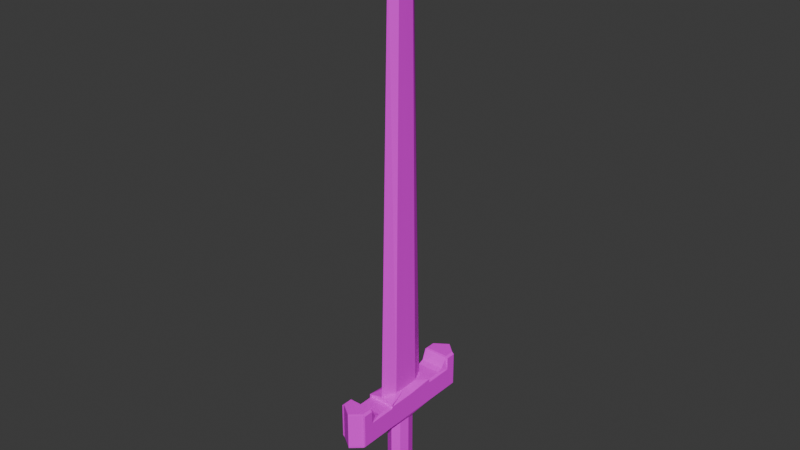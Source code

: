 # Source: sword.blend  (saved by Blender 4.3.34; exported with 4.5.12 LTS)
import bpy
from mathutils import Matrix  # noqa: F401  (used for matrix-valued properties, if any)

bpy.ops.wm.read_factory_settings(use_empty=True)
scene = bpy.context.scene
scene.name = 'Scene'

# ---- collections
col_collection = bpy.data.collections.new('Collection'); scene.collection.children.link(col_collection)

# ---- images (referenced by path relative to the original .blend; pixels are not part of the script)
import os
ASSET_DIR = os.environ.get("B2B_ASSET_DIR", "")  # directory of the original .blend (textures are referenced by path, not embedded)
HERE = os.path.dirname(os.path.abspath(__file__))  # packed textures are extracted next to this script under _unpacked/

def load_image(name, relpath, width, height, colorspace="sRGB"):
    """Load a texture the original file referenced (path relative to the .blend, or extracted next to this script)."""
    p = next((c for c in (os.path.join(HERE, relpath), os.path.join(ASSET_DIR, relpath)) if relpath and os.path.exists(c)), "")
    if p:
        img = bpy.data.images.load(p, check_existing=True)
        img.name = name
    else:  # same state as the original file: an image datablock whose file is absent (Cycles renders it pink)
        img = bpy.data.images.new(name, width, height)
        img.source = "FILE"
        img.filepath = "//" + (relpath or name)
    img.colorspace_settings.name = colorspace
    return img
img_hotpandagradientpalette_png = load_image('hotpandagradientpalette.png', 'hotpandagradientpalette.png', 1024, 1024, 'sRGB')

# ---- materials (node trees are filled in below, after node groups)
mat_material = bpy.data.materials.new('Material')
mat_material.alpha_threshold = 0.0
mat_material.roughness = 0.5
mat_material.line_color = (0.0, 0.0, 0.0, 1.0)

# ---- material node trees
mat_material.use_nodes = True; mat_material.node_tree.nodes.clear()
_N = mat_material.node_tree.nodes; _L = mat_material.node_tree.links
n0 = _N.new('ShaderNodeOutputMaterial'); n0.name = 'Material Output'; n0.location = (300, 300)
n1 = _N.new('ShaderNodeBsdfPrincipled'); n1.name = 'Principled BSDF'; n1.location = (10, 300)
n1.inputs[3].default_value = 1.45
n2 = _N.new('ShaderNodeTexImage'); n2.name = 'Image Texture'; n2.location = (-280, 280)
n2.image = img_hotpandagradientpalette_png
_L.new(n1.outputs[0], n0.inputs[0])
_L.new(n2.outputs[0], n1.inputs[0])
n0.is_active_output = True

# ---- world
world_world = bpy.data.worlds.new('World'); scene.world = world_world
world_world.use_nodes = True; world_world.node_tree.nodes.clear()
_N = world_world.node_tree.nodes; _L = world_world.node_tree.links
n0 = _N.new('ShaderNodeOutputWorld'); n0.name = 'World Output'; n0.location = (300, 300)
n1 = _N.new('ShaderNodeBackground'); n1.name = 'Background'; n1.location = (10, 300)
n1.inputs[0].default_value = (0.05088, 0.05088, 0.05088, 1.0)
_L.new(n1.outputs[0], n0.inputs[0])
n0.is_active_output = True
world_world.color = (0.05088, 0.05088, 0.05088)
world_world.sun_shadow_jitter_overblur = 0.0

# ---- meshes
me_cube_001 = bpy.data.meshes.new('Cube.001')
me_cube_001.from_pydata([(-0.01877, -0.2211, 0.02015), (-0.01016, -0.1448, 1.0), (-0.02495, 0.0, 0.02015), (-0.01016, 0.1448, 1.0), (0.02511, 0.0, 0.02015), (0.01117, -0.1448, 1.0), (0.002383, 0.3377, 0.02015), (0.01117, 0.1448, 1.0), (0.002383, -0.3377, 0.02015), (0.001625, 0.2842, 1.0), (0.01894, -0.2211, 0.02015), (0.001625, -0.2842, 1.0), (0.01894, 0.2211, 0.02015), (-0.01016, 0.0, 1.035), (-0.01877, 0.2211, 0.02015), (0.01117, 0.0, 1.035), (0.001625, 0.0, 1.056), (-0.01241, -0.2547, 0.2201), (-0.01241, 0.2547, 0.2201), (0.01306, 0.2547, 0.2201), (0.01306, -0.2547, 0.2201), (0.001663, -0.5, 0.2201), (0.001663, 0.5, 0.2201), (0.01306, 0.0, 0.2201), (-0.01241, 0.0, 0.2201), (0.002632, -0.5, 0.2108), (0.002632, 0.5, 0.2108), (0.025, 0.0, 0.2108), (-0.025, 0.0, 0.2108), (0.002632, -0.5, 0.1656), (0.002632, 0.5, 0.1656), (-0.01409, 0.1679, 0.1586), (0.01454, 0.1679, 0.1586), (0.01454, -0.1679, 0.1586), (0.001968, -0.2564, 0.1586), (0.001968, 0.2564, 0.1586), (0.01923, 0.0, 0.1586), (-0.01878, 0.0, 0.1586), (-0.01409, -0.1679, 0.1586), (-0.01409, 0.1679, 0.02766), (0.01454, 0.1679, 0.02766), (0.01454, -0.1679, 0.02766), (0.001968, -0.2564, 0.02766), (0.001968, 0.2564, 0.02766), (0.01923, 0.0, 0.02766), (-0.01878, 0.0, 0.02766), (-0.01409, -0.1679, 0.02766), (0.002632, -1.364, 0.2108), (0.002632, 1.364, 0.2108), (-0.01877, -0.2211, 0.0056), (-0.01191, -0.2204, -0.001281), (-0.01807, 1.455e-11, -0.001281), (-0.02495, 0.0, 0.0056), (0.01823, -1.455e-11, -0.001281), (0.02511, 0.0, 0.0056), (0.001554, 0.2946, -0.001281), (0.002383, 0.3377, 0.0056), (0.001554, -0.2946, -0.001281), (0.002383, -0.3377, 0.0056), (0.01894, -0.2211, 0.0056), (0.01207, -0.2205, -0.001281), (0.01894, 0.2211, 0.0056), (0.01207, 0.2205, -0.001281), (-0.01877, 0.2211, 0.0056), (-0.01191, 0.2204, -0.001281), (0.002632, 1.011, 0.1656), (0.002632, -1.014, 0.1656), (-0.02142, 1.197, 0.1692), (-0.02142, 1.194, 0.1656), (-0.025, 1.194, 0.1692), (-0.02142, 0.5, 0.2108), (-0.025, 0.5, 0.2072), (-0.025, 0.4964, 0.2108), (-0.025, 0.5, 0.2144), (0.025, 0.5, 0.2072), (0.02142, 0.5, 0.2108), (0.025, 0.5, 0.2144), (0.025, 0.4964, 0.2108), (0.02142, -0.5, 0.2108), (0.025, -0.5, 0.2072), (0.025, -0.4964, 0.2108), (0.025, -0.5, 0.2144), (-0.025, -0.5, 0.2072), (-0.02142, -0.5, 0.2108), (-0.025, -0.5, 0.2144), (-0.025, -0.4964, 0.2108), (-0.025, 0.5, 0.1692), (-0.02151, 0.5, 0.1648), (0.02151, 0.5, 0.1648), (0.025, 0.5, 0.1692), (0.025, -0.5, 0.1692), (0.02151, -0.5, 0.1648), (0.025, 0.0, 0.1692), (0.02272, 0.0, 0.1629), (-0.025, 0.0, 0.1692), (-0.02262, 0.0, 0.1629), (-0.02151, -0.5, 0.1648), (-0.025, -0.5, 0.1692), (-0.025, 1.194, 0.2108), (-0.02142, 1.197, 0.2108), (0.025, -1.194, 0.2108), (0.02142, -1.197, 0.2108), (0.02142, 1.197, 0.2108), (0.025, 1.194, 0.2108), (-0.02142, -1.197, 0.2108), (-0.025, -1.194, 0.2108), (-0.02142, -1.194, 0.1656), (-0.02142, -1.197, 0.1692), (-0.025, -1.194, 0.1692), (0.025, 1.194, 0.1692), (0.02142, 1.194, 0.1656), (0.02142, 1.197, 0.1692), (0.025, -1.194, 0.1692), (0.02142, -1.197, 0.1692), (0.02142, -1.194, 0.1656), (0.002632, -1.36, 0.1656), (0.002632, -1.364, 0.1692), (0.002632, 1.364, 0.1692), (0.002632, 1.36, 0.1656), (-0.02142, 1.011, 0.1656), (-0.025, 1.011, 0.1692), (0.02142, 0.7896, 0.2108), (0.025, 1.015, 0.2072), (0.02142, 0.893, 0.2144), (0.002632, 0.7896, 0.2108), (0.002632, 0.893, 0.2144), (-0.02142, 0.7896, 0.2108), (-0.02142, 0.893, 0.2144), (-0.025, 1.015, 0.2072), (0.02142, 1.011, 0.1656), (0.025, 1.011, 0.1692), (0.02142, -0.7925, 0.2108), (0.02142, -0.8959, 0.2144), (0.025, -1.017, 0.2072), (0.002632, -0.8959, 0.2144), (0.002632, -0.7925, 0.2108), (0.02142, -1.014, 0.1656), (0.025, -1.014, 0.1692), (-0.025, -1.014, 0.1692), (-0.02142, -1.014, 0.1656), (-0.025, -1.017, 0.2072), (-0.02142, -0.8959, 0.2144), (-0.02142, -0.7925, 0.2108), (0.002632, -1.017, 0.2341), (0.002632, -1.014, 0.2305), (0.002632, -1.364, 0.2305), (0.002632, -1.36, 0.2341), (-0.02142, 1.197, 0.2305), (-0.025, 1.194, 0.2305), (-0.02142, 1.194, 0.2341), (0.002632, 1.36, 0.2341), (0.002632, 1.364, 0.2305), (-0.02142, -1.197, 0.2305), (-0.02142, -1.194, 0.2341), (-0.025, -1.194, 0.2305), (0.025, -1.194, 0.2305), (0.02142, -1.194, 0.2341), (0.02142, -1.197, 0.2305), (0.02142, 1.197, 0.2305), (0.02142, 1.194, 0.2341), (0.025, 1.194, 0.2305), (0.025, 1.015, 0.2305), (0.02142, 1.015, 0.2341), (0.02142, 1.011, 0.2305), (-0.025, 1.015, 0.2305), (-0.02142, 1.011, 0.2305), (-0.02142, 1.015, 0.2341), (0.002632, 1.011, 0.2305), (0.002632, 1.015, 0.2341), (0.02142, -1.014, 0.2305), (0.02142, -1.017, 0.2341), (0.025, -1.017, 0.2305), (-0.025, -1.017, 0.2305), (-0.02142, -1.017, 0.2341), (-0.02142, -1.014, 0.2305)], [], [(24, 13, 3, 18), (22, 9, 7, 19), (23, 15, 5, 20), (21, 11, 1, 17), (8, 0, 49, 58), (16, 13, 1, 11), (15, 16, 11, 5), (12, 4, 54, 61), (20, 5, 11, 21), (18, 3, 9, 22), (10, 8, 58, 59), (7, 9, 16, 15), (9, 3, 13, 16), (4, 10, 59, 54), (19, 7, 15, 23), (17, 1, 13, 24), (82, 97, 138, 140), (27, 23, 20, 81, 80), (26, 22, 19, 76, 75), (25, 21, 17, 84, 83), (97, 82, 85, 28, 94), (78, 25, 135, 131), (89, 74, 77, 27, 92), (70, 26, 124, 126), (86, 71, 128, 120), (28, 24, 18, 73, 72), (90, 79, 133, 137), (117, 48, 102, 111), (120, 128, 98, 69), (113, 101, 47, 116), (74, 89, 130, 122), (25, 83, 142, 135), (34, 29, 96, 38), (88, 30, 65, 129), (37, 95, 87, 31), (36, 93, 91, 33), (96, 29, 66, 139), (38, 96, 95, 37), (29, 91, 136, 66), (32, 88, 93, 36), (45, 37, 31, 39), (43, 35, 32, 40), (44, 36, 33, 41), (42, 34, 38, 46), (41, 33, 34, 42), (39, 31, 35, 43), (40, 32, 36, 44), (46, 38, 37, 45), (39, 43, 6, 14), (42, 46, 0, 8), (43, 40, 12, 6), (40, 44, 4, 12), (41, 42, 8, 10), (44, 41, 10, 4), (45, 39, 14, 2), (46, 45, 2, 0), (102, 48, 151, 158), (6, 12, 61, 56), (2, 14, 63, 52), (14, 6, 56, 63), (0, 2, 52, 49), (58, 49, 50, 57), (54, 59, 60, 53), (56, 61, 62, 55), (52, 63, 64, 51), (59, 58, 57, 60), (63, 56, 55, 64), (61, 54, 53, 62), (49, 52, 51, 50), (57, 50, 51, 64, 55, 62, 53, 60), (104, 47, 145, 152), (100, 133, 171, 155), (65, 119, 68, 118), (66, 136, 114, 115), (143, 173, 153, 146), (125, 123, 163, 167), (122, 103, 160, 161), (140, 105, 154, 172), (129, 65, 118, 110), (122, 130, 109, 103), (47, 101, 157, 145), (26, 75, 121, 124), (94, 28, 72, 71, 86), (35, 30, 88, 32), (31, 87, 30, 35), (77, 76, 19, 23, 27), (70, 73, 18, 22, 26), (78, 81, 20, 21, 25), (85, 84, 17, 24, 28), (48, 99, 147, 151), (30, 87, 119, 65), (33, 91, 29, 34), (92, 27, 80, 79, 90), (166, 168, 150, 149), (168, 162, 159, 150), (170, 143, 146, 156), (98, 128, 164, 148), (134, 141, 174, 144), (127, 125, 167, 165), (140, 138, 108, 105), (116, 47, 104, 107), (132, 134, 144, 169), (139, 66, 115, 106), (137, 133, 100, 112), (67, 68, 69), (70, 71, 72, 73), (74, 75, 76, 77), (78, 79, 80, 81), (82, 83, 84, 85), (106, 107, 108), (109, 110, 111), (112, 113, 114), (121, 122, 123), (126, 127, 128), (131, 132, 133), (140, 141, 142), (147, 148, 149), (152, 153, 154), (155, 156, 157), (158, 159, 160), (161, 162, 163), (164, 165, 166), (169, 170, 171), (172, 173, 174), (67, 117, 118, 68), (101, 113, 112, 100), (116, 107, 106, 115), (133, 79, 78, 131), (157, 101, 100, 155), (97, 94, 95, 96), (89, 92, 93, 88), (92, 90, 91, 93), (94, 86, 87, 95), (103, 109, 111, 102), (120, 69, 68, 119), (113, 116, 115, 114), (107, 104, 105, 108), (99, 67, 69, 98), (117, 111, 110, 118), (130, 89, 88, 129), (137, 112, 114, 136), (139, 106, 108, 138), (142, 83, 82, 140), (86, 120, 119, 87), (74, 122, 121, 75), (132, 169, 171, 133), (70, 126, 128, 71), (109, 130, 129, 110), (125, 127, 126, 124), (123, 125, 124, 121), (90, 137, 136, 91), (96, 139, 138, 97), (141, 134, 135, 142), (134, 132, 131, 135), (149, 150, 151, 147), (146, 153, 152, 145), (156, 146, 145, 157), (150, 159, 158, 151), (161, 160, 159, 162), (166, 149, 148, 164), (168, 166, 165, 167), (162, 168, 167, 163), (155, 171, 170, 156), (153, 173, 172, 154), (173, 143, 144, 174), (143, 170, 169, 144), (140, 172, 174, 141), (102, 158, 160, 103), (163, 123, 122, 161), (98, 148, 147, 99), (104, 152, 154, 105), (164, 128, 127, 165), (67, 99, 48, 117)])
_uv = me_cube_001.uv_layers.new(name='UVMap')
_uv.uv.foreach_set('vector', [0.3068, 0.7558, 0.3278, 0.7662, 0.3251, 0.7694, 0.3047, 0.7751, 0.3166, 0.7906, 0.3251, 0.7732, 0.3282, 0.7709, 0.336, 0.7905, 0.3501, 0.7772, 0.329, 0.7668, 0.3318, 0.7636, 0.3521, 0.7579, 0.3403, 0.7425, 0.3317, 0.7598, 0.3287, 0.7621, 0.3209, 0.7425, 0.9613, 0.8946, 0.969, 0.8979, 0.9663, 0.901, 0.9616, 0.8959, 0.3284, 0.7665, 0.3278, 0.7662, 0.3287, 0.7621, 0.3317, 0.7598, 0.329, 0.7668, 0.3284, 0.7665, 0.3317, 0.7598, 0.3318, 0.7636, 0.9555, 0.9556, 0.9518, 0.9268, 0.955, 0.9267, 0.958, 0.9522, 0.3521, 0.7579, 0.3318, 0.7636, 0.3317, 0.7598, 0.3403, 0.7425, 0.3047, 0.7751, 0.3251, 0.7694, 0.3251, 0.7732, 0.3166, 0.7906, 0.9547, 0.8983, 0.9613, 0.8946, 0.9616, 0.8959, 0.9568, 0.9006, 0.3282, 0.7709, 0.3251, 0.7732, 0.3284, 0.7665, 0.329, 0.7668, 0.3251, 0.7732, 0.3251, 0.7694, 0.3278, 0.7662, 0.3284, 0.7665, 0.9518, 0.9268, 0.9547, 0.8983, 0.9568, 0.9006, 0.955, 0.9267, 0.336, 0.7905, 0.3282, 0.7709, 0.329, 0.7668, 0.3501, 0.7772, 0.3209, 0.7425, 0.3287, 0.7621, 0.3278, 0.7662, 0.3068, 0.7558, 0.423, 0.601, 0.4192, 0.5922, 0.4235, 0.5939, 0.4256, 0.5969, 0.4286, 0.5724, 0.4295, 0.5715, 0.4381, 0.5831, 0.4371, 0.5951, 0.4364, 0.594, 0.4004, 0.5652, 0.4003, 0.5619, 0.4187, 0.5619, 0.4068, 0.5625, 0.4067, 0.5626, 0.4352, 0.6013, 0.4376, 0.6017, 0.4158, 0.6032, 0.4229, 0.6014, 0.4238, 0.6014, 0.4192, 0.5922, 0.423, 0.601, 0.4229, 0.6012, 0.4077, 0.592, 0.412, 0.5881, 0.4371, 0.5952, 0.4352, 0.6013, 0.4283, 0.5975, 0.4316, 0.596, 0.4132, 0.5747, 0.4068, 0.5627, 0.4079, 0.5637, 0.4286, 0.5724, 0.4238, 0.5771, 0.4007, 0.579, 0.4004, 0.5652, 0.4044, 0.572, 0.4034, 0.5756, 0.4097, 0.5816, 0.4008, 0.5791, 0.405, 0.5751, 0.4074, 0.5778, 0.4077, 0.592, 0.4068, 0.5928, 0.3985, 0.5844, 0.4006, 0.5793, 0.4011, 0.5794, 0.4268, 0.5875, 0.437, 0.5951, 0.4301, 0.5953, 0.427, 0.5914, 0.4081, 0.5749, 0.4077, 0.5745, 0.4078, 0.5733, 0.4083, 0.5736, 0.4074, 0.5778, 0.405, 0.5751, 0.4068, 0.5749, 0.4071, 0.5755, 0.427, 0.5933, 0.4271, 0.5938, 0.4261, 0.5938, 0.4258, 0.5933, 0.4068, 0.5627, 0.4132, 0.5747, 0.4097, 0.574, 0.4067, 0.5698, 0.4352, 0.6013, 0.4238, 0.6014, 0.4252, 0.5985, 0.4283, 0.5975, 0.4205, 0.5848, 0.4213, 0.587, 0.4194, 0.5892, 0.4173, 0.586, 0.4138, 0.5778, 0.4135, 0.5795, 0.4105, 0.5775, 0.4106, 0.5768, 0.4154, 0.5849, 0.4143, 0.586, 0.4121, 0.581, 0.4147, 0.5831, 0.4208, 0.5799, 0.4218, 0.579, 0.424, 0.5866, 0.4211, 0.5827, 0.4194, 0.5892, 0.4213, 0.587, 0.4237, 0.5901, 0.4232, 0.5909, 0.4173, 0.586, 0.4194, 0.5892, 0.4143, 0.586, 0.4154, 0.5849, 0.4213, 0.587, 0.424, 0.5866, 0.4244, 0.5901, 0.4237, 0.5901, 0.4181, 0.5796, 0.4138, 0.5778, 0.4218, 0.579, 0.4208, 0.5799, 0.96, 0.07, 0.9525, 0.06906, 0.9535, 0.06081, 0.96, 0.05951, 0.9556, 0.05269, 0.9521, 0.05756, 0.9513, 0.06078, 0.9456, 0.05554, 0.9429, 0.06745, 0.9502, 0.06856, 0.9498, 0.07638, 0.9432, 0.07797, 0.9471, 0.08468, 0.9509, 0.07998, 0.952, 0.07643, 0.9573, 0.08218, 0.9432, 0.07797, 0.9498, 0.07638, 0.9509, 0.07998, 0.9471, 0.08468, 0.96, 0.05951, 0.9535, 0.06081, 0.9521, 0.05756, 0.9556, 0.05269, 0.9456, 0.05554, 0.9513, 0.06078, 0.9502, 0.06856, 0.9429, 0.06745, 0.9573, 0.08218, 0.952, 0.07643, 0.9525, 0.06906, 0.96, 0.07, 0.9752, 0.9496, 0.9633, 0.9634, 0.963, 0.9584, 0.9697, 0.9542, 0.9613, 0.8896, 0.9752, 0.9017, 0.969, 0.8979, 0.9613, 0.8946, 0.9633, 0.9634, 0.949, 0.9517, 0.9555, 0.9556, 0.963, 0.9584, 0.949, 0.9517, 0.9502, 0.9268, 0.9518, 0.9268, 0.9555, 0.9556, 0.949, 0.903, 0.9613, 0.8896, 0.9613, 0.8946, 0.9547, 0.8983, 0.9502, 0.9268, 0.949, 0.903, 0.9547, 0.8983, 0.9518, 0.9268, 0.9729, 0.9262, 0.9752, 0.9496, 0.9697, 0.9542, 0.9713, 0.9262, 0.9752, 0.9017, 0.9729, 0.9262, 0.9713, 0.9262, 0.969, 0.8979, 0.4078, 0.5733, 0.4077, 0.5745, 0.4075, 0.5743, 0.4074, 0.5733, 0.963, 0.9584, 0.9555, 0.9556, 0.958, 0.9522, 0.9627, 0.957, 0.9713, 0.9262, 0.9697, 0.9542, 0.9675, 0.9521, 0.9681, 0.9263, 0.9697, 0.9542, 0.963, 0.9584, 0.9627, 0.957, 0.9675, 0.9521, 0.969, 0.8979, 0.9713, 0.9262, 0.9681, 0.9263, 0.9663, 0.901, 0.9616, 0.8959, 0.9663, 0.901, 0.9641, 0.9021, 0.9615, 0.8981, 0.955, 0.9267, 0.9568, 0.9006, 0.9588, 0.9018, 0.9573, 0.9266, 0.9627, 0.957, 0.958, 0.9522, 0.9601, 0.9511, 0.9628, 0.9549, 0.9681, 0.9263, 0.9675, 0.9521, 0.9654, 0.951, 0.9658, 0.9264, 0.9568, 0.9006, 0.9616, 0.8959, 0.9615, 0.8981, 0.9588, 0.9018, 0.9675, 0.9521, 0.9627, 0.957, 0.9628, 0.9549, 0.9654, 0.951, 0.958, 0.9522, 0.955, 0.9267, 0.9573, 0.9266, 0.9601, 0.9511, 0.9663, 0.901, 0.9681, 0.9263, 0.9658, 0.9264, 0.9641, 0.9021, 0.9615, 0.8981, 0.9641, 0.9021, 0.9658, 0.9264, 0.9654, 0.951, 0.9628, 0.9549, 0.9601, 0.9511, 0.9573, 0.9266, 0.9588, 0.9018, 0.4255, 0.5945, 0.4261, 0.5938, 0.4263, 0.594, 0.4258, 0.5946, 0.4273, 0.5939, 0.4301, 0.5953, 0.4293, 0.5957, 0.4273, 0.5944, 0.4105, 0.5775, 0.41, 0.5779, 0.4073, 0.5753, 0.4081, 0.5749, 0.4237, 0.5901, 0.4244, 0.5901, 0.4267, 0.5931, 0.4258, 0.5932, 0.428, 0.5965, 0.4265, 0.5967, 0.4259, 0.5947, 0.4263, 0.594, 0.4048, 0.5727, 0.4059, 0.5697, 0.4063, 0.5705, 0.4057, 0.5717, 0.4067, 0.5698, 0.4076, 0.5732, 0.4073, 0.5732, 0.4063, 0.5706, 0.4256, 0.5969, 0.4256, 0.5946, 0.4259, 0.5947, 0.4262, 0.5967, 0.4106, 0.5768, 0.4105, 0.5775, 0.4081, 0.5749, 0.4084, 0.5739, 0.4067, 0.5698, 0.4097, 0.574, 0.4084, 0.5736, 0.4076, 0.5732, 0.4261, 0.5938, 0.4271, 0.5938, 0.4271, 0.5941, 0.4263, 0.594, 0.4004, 0.5652, 0.4067, 0.5626, 0.4061, 0.5681, 0.4044, 0.572, 0.412, 0.5881, 0.4077, 0.592, 0.4011, 0.5794, 0.4008, 0.5791, 0.4097, 0.5816, 0.416, 0.5802, 0.4135, 0.5795, 0.4138, 0.5778, 0.4181, 0.5796, 0.4147, 0.5831, 0.4121, 0.581, 0.4135, 0.5795, 0.416, 0.5802, 0.4079, 0.5637, 0.4068, 0.5625, 0.4187, 0.5619, 0.4295, 0.5715, 0.4286, 0.5724, 0.4007, 0.579, 0.4006, 0.5793, 0.3985, 0.5844, 0.4003, 0.5619, 0.4004, 0.5652, 0.4371, 0.5952, 0.4371, 0.5951, 0.4381, 0.5831, 0.4376, 0.6017, 0.4352, 0.6013, 0.4229, 0.6012, 0.4229, 0.6014, 0.4158, 0.6032, 0.4068, 0.5928, 0.4077, 0.592, 0.4077, 0.5745, 0.4069, 0.5749, 0.4068, 0.5746, 0.4075, 0.5743, 0.4135, 0.5795, 0.4121, 0.581, 0.41, 0.5779, 0.4105, 0.5775, 0.4211, 0.5827, 0.424, 0.5866, 0.4213, 0.587, 0.4205, 0.5848, 0.4238, 0.5771, 0.4286, 0.5724, 0.4364, 0.594, 0.437, 0.5951, 0.4268, 0.5875, 0.4053, 0.5738, 0.4057, 0.5717, 0.4075, 0.5743, 0.4068, 0.5744, 0.4057, 0.5717, 0.4062, 0.5708, 0.4072, 0.5732, 0.4075, 0.5743, 0.429, 0.5959, 0.428, 0.5965, 0.4263, 0.594, 0.4271, 0.5945, 0.4068, 0.5749, 0.405, 0.5751, 0.4052, 0.5743, 0.4068, 0.5745, 0.429, 0.5968, 0.4259, 0.5977, 0.4263, 0.5967, 0.428, 0.5965, 0.4042, 0.5749, 0.4048, 0.5727, 0.4057, 0.5717, 0.4052, 0.5744, 0.4256, 0.5969, 0.4235, 0.5939, 0.4249, 0.5942, 0.4256, 0.5946, 0.4258, 0.5933, 0.4261, 0.5938, 0.4255, 0.5945, 0.4251, 0.5942, 0.4303, 0.5961, 0.429, 0.5968, 0.428, 0.5965, 0.4293, 0.5957, 0.4232, 0.5909, 0.4237, 0.5901, 0.4258, 0.5932, 0.4251, 0.5938, 0.427, 0.5914, 0.4301, 0.5953, 0.4273, 0.5939, 0.427, 0.5931, 0.4072, 0.5753, 0.4073, 0.5753, 0.4071, 0.5755, 0.4007, 0.579, 0.4008, 0.5791, 0.4011, 0.5794, 0.4006, 0.5793, 0.4068, 0.5627, 0.4067, 0.5626, 0.4068, 0.5625, 0.4079, 0.5637, 0.4371, 0.5952, 0.437, 0.5951, 0.4364, 0.594, 0.4371, 0.5951, 0.423, 0.601, 0.4238, 0.6014, 0.4229, 0.6014, 0.4229, 0.6012, 0.4251, 0.5938, 0.4251, 0.5942, 0.4249, 0.5942, 0.4084, 0.5736, 0.4084, 0.5739, 0.4083, 0.5736, 0.427, 0.5931, 0.427, 0.5933, 0.4267, 0.5931, 0.4061, 0.5681, 0.4067, 0.5698, 0.4059, 0.5697, 0.4034, 0.5756, 0.4042, 0.5749, 0.405, 0.5751, 0.4316, 0.596, 0.4303, 0.5961, 0.4301, 0.5953, 0.4256, 0.5969, 0.4259, 0.5977, 0.4252, 0.5985, 0.4068, 0.5746, 0.4068, 0.5745, 0.4068, 0.5744, 0.4258, 0.5946, 0.4259, 0.5947, 0.4259, 0.5947, 0.4273, 0.5944, 0.4271, 0.5945, 0.4271, 0.5941, 0.4074, 0.5733, 0.4072, 0.5732, 0.4073, 0.5732, 0.4063, 0.5706, 0.4062, 0.5708, 0.4063, 0.5705, 0.4052, 0.5743, 0.4052, 0.5744, 0.4053, 0.5738, 0.4293, 0.5957, 0.429, 0.5959, 0.4293, 0.5957, 0.4262, 0.5967, 0.4265, 0.5967, 0.4263, 0.5967, 0.4072, 0.5753, 0.4081, 0.5749, 0.4081, 0.5749, 0.4073, 0.5753, 0.4271, 0.5938, 0.427, 0.5933, 0.427, 0.5931, 0.4273, 0.5939, 0.4258, 0.5933, 0.4251, 0.5942, 0.4251, 0.5938, 0.4258, 0.5932, 0.4301, 0.5953, 0.437, 0.5951, 0.4371, 0.5952, 0.4316, 0.596, 0.4271, 0.5941, 0.4271, 0.5938, 0.4273, 0.5939, 0.4273, 0.5944, 0.4192, 0.5922, 0.412, 0.5881, 0.4143, 0.586, 0.4194, 0.5892, 0.4132, 0.5747, 0.4238, 0.5771, 0.4218, 0.579, 0.4138, 0.5778, 0.4238, 0.5771, 0.4268, 0.5875, 0.424, 0.5866, 0.4218, 0.579, 0.412, 0.5881, 0.4097, 0.5816, 0.4121, 0.581, 0.4143, 0.586, 0.4076, 0.5732, 0.4084, 0.5736, 0.4083, 0.5736, 0.4078, 0.5733, 0.4074, 0.5778, 0.4071, 0.5755, 0.4073, 0.5753, 0.41, 0.5779, 0.427, 0.5933, 0.4258, 0.5933, 0.4258, 0.5932, 0.4267, 0.5931, 0.4251, 0.5942, 0.4255, 0.5945, 0.4256, 0.5946, 0.4249, 0.5942, 0.4069, 0.5749, 0.4072, 0.5753, 0.4071, 0.5755, 0.4068, 0.5749, 0.4081, 0.5749, 0.4083, 0.5736, 0.4084, 0.5739, 0.4081, 0.5749, 0.4097, 0.574, 0.4132, 0.5747, 0.4138, 0.5778, 0.4106, 0.5768, 0.427, 0.5914, 0.427, 0.5931, 0.4267, 0.5931, 0.4244, 0.5901, 0.4232, 0.5909, 0.4251, 0.5938, 0.4249, 0.5942, 0.4235, 0.5939, 0.4252, 0.5985, 0.4238, 0.6014, 0.423, 0.601, 0.4256, 0.5969, 0.4097, 0.5816, 0.4074, 0.5778, 0.41, 0.5779, 0.4121, 0.581, 0.4068, 0.5627, 0.4067, 0.5698, 0.4061, 0.5681, 0.4067, 0.5626, 0.4303, 0.5961, 0.4293, 0.5957, 0.4293, 0.5957, 0.4301, 0.5953, 0.4007, 0.579, 0.4034, 0.5756, 0.405, 0.5751, 0.4008, 0.5791, 0.4084, 0.5736, 0.4097, 0.574, 0.4106, 0.5768, 0.4084, 0.5739, 0.4048, 0.5727, 0.4042, 0.5749, 0.4034, 0.5756, 0.4044, 0.572, 0.4059, 0.5697, 0.4048, 0.5727, 0.4044, 0.572, 0.4061, 0.5681, 0.4268, 0.5875, 0.427, 0.5914, 0.4244, 0.5901, 0.424, 0.5866, 0.4194, 0.5892, 0.4232, 0.5909, 0.4235, 0.5939, 0.4192, 0.5922, 0.4259, 0.5977, 0.429, 0.5968, 0.4283, 0.5975, 0.4252, 0.5985, 0.429, 0.5968, 0.4303, 0.5961, 0.4316, 0.596, 0.4283, 0.5975, 0.4068, 0.5744, 0.4075, 0.5743, 0.4075, 0.5743, 0.4068, 0.5746, 0.4263, 0.594, 0.4259, 0.5947, 0.4258, 0.5946, 0.4263, 0.594, 0.4271, 0.5945, 0.4263, 0.594, 0.4263, 0.594, 0.4271, 0.5941, 0.4075, 0.5743, 0.4072, 0.5732, 0.4074, 0.5733, 0.4075, 0.5743, 0.4063, 0.5706, 0.4073, 0.5732, 0.4072, 0.5732, 0.4062, 0.5708, 0.4053, 0.5738, 0.4068, 0.5744, 0.4068, 0.5745, 0.4052, 0.5743, 0.4057, 0.5717, 0.4053, 0.5738, 0.4052, 0.5744, 0.4057, 0.5717, 0.4062, 0.5708, 0.4057, 0.5717, 0.4057, 0.5717, 0.4063, 0.5705, 0.4273, 0.5944, 0.4293, 0.5957, 0.429, 0.5959, 0.4271, 0.5945, 0.4259, 0.5947, 0.4265, 0.5967, 0.4262, 0.5967, 0.4259, 0.5947, 0.4265, 0.5967, 0.428, 0.5965, 0.428, 0.5965, 0.4263, 0.5967, 0.428, 0.5965, 0.429, 0.5959, 0.4293, 0.5957, 0.428, 0.5965, 0.4256, 0.5969, 0.4262, 0.5967, 0.4263, 0.5967, 0.4259, 0.5977, 0.4078, 0.5733, 0.4074, 0.5733, 0.4073, 0.5732, 0.4076, 0.5732, 0.4063, 0.5705, 0.4059, 0.5697, 0.4067, 0.5698, 0.4063, 0.5706, 0.4068, 0.5749, 0.4068, 0.5745, 0.4068, 0.5746, 0.4069, 0.5749, 0.4255, 0.5945, 0.4258, 0.5946, 0.4259, 0.5947, 0.4256, 0.5946, 0.4052, 0.5743, 0.405, 0.5751, 0.4042, 0.5749, 0.4052, 0.5744, 0.4072, 0.5753, 0.4069, 0.5749, 0.4077, 0.5745, 0.4081, 0.5749])
me_cube_001.materials.append(mat_material)
me_cube_001.update()

# ---- objects
ob_sword = bpy.data.objects.new('Sword', me_cube_001)

# ---- transforms, parenting, visibility, modifiers, constraints
ob_sword.location = (0.0, 0.0, 0.0)
ob_sword.scale = (1.0, 0.1, 1.0)

# ---- collection membership
col_collection.objects.link(ob_sword)

# ---- scene / render settings (as saved in the file)
scene.frame_start = 1; scene.frame_end = 250; scene.frame_set(1)
scene.render.engine = 'BLENDER_EEVEE_NEXT'
bpy.context.view_layer.update()

# ---- added for rendering (the .blend has no active camera and no usable light): camera, sun
cam_auto = bpy.data.cameras.new('AutoCamera')
cam_auto.lens = 50.0
cam_auto.sensor_width = 36.0
cam_auto.clip_end = 1000.0
ob_auto_camera = bpy.data.objects.new('AutoCamera', cam_auto)
scene.collection.objects.link(ob_auto_camera)
ob_auto_camera.location = (1.0117, -1.21397, 1.33685)
ob_auto_camera.rotation_euler = (1.09748, -7.21219e-08, 0.694738)
scene.camera = ob_auto_camera
light_auto_sun = bpy.data.lights.new('AutoSun', 'SUN')
light_auto_sun.energy = 3.0
light_auto_sun.angle = 0.0523599
ob_auto_sun = bpy.data.objects.new('AutoSun', light_auto_sun)
scene.collection.objects.link(ob_auto_sun)
ob_auto_sun.rotation_euler = (0.872665, 0.174533, 0.523599)
bpy.context.view_layer.update()
